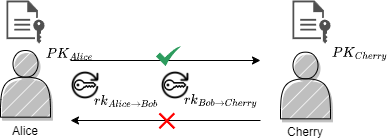

The diagram above was exported from draw.io. Its source (the exported page's mxGraphModel, read from the mxfile embedded in the PNG):
<mxGraphModel dx="1195" dy="648" grid="1" gridSize="10" guides="1" tooltips="1" connect="1" arrows="1" fold="1" page="1" pageScale="1" pageWidth="827" pageHeight="1169" math="1" shadow="0">
  <root>
    <mxCell id="0" />
    <mxCell id="1" parent="0" />
    <mxCell id="2" value="Cherry" style="shape=actor;whiteSpace=wrap;html=1;comic=0;shadow=1;fillStyle=hatch;movable=1;resizable=1;rotatable=1;deletable=1;editable=1;locked=0;connectable=1;verticalAlign=top;horizontal=1;labelPosition=center;verticalLabelPosition=bottom;align=center;" vertex="1" parent="1">
      <mxGeometry x="450" y="651.66" width="50" height="66.67" as="geometry" />
    </mxCell>
    <mxCell id="3" value="Alice" style="shape=actor;whiteSpace=wrap;html=1;comic=0;shadow=1;fillStyle=hatch;movable=1;resizable=1;rotatable=1;deletable=1;editable=1;locked=0;connectable=1;verticalAlign=top;horizontal=1;labelPosition=center;verticalLabelPosition=bottom;align=center;" vertex="1" parent="1">
      <mxGeometry x="170" y="650" width="50" height="66.67" as="geometry" />
    </mxCell>
    <mxCell id="4" style="edgeStyle=orthogonalEdgeStyle;rounded=0;orthogonalLoop=1;jettySize=auto;html=1;" edge="1" parent="1">
      <mxGeometry relative="1" as="geometry">
        <mxPoint x="430" y="660" as="targetPoint" />
        <mxPoint x="240" y="659.9951724137931" as="sourcePoint" />
      </mxGeometry>
    </mxCell>
    <mxCell id="5" value="" style="group;labelPosition=center;verticalLabelPosition=middle;align=center;verticalAlign=middle;spacingBottom=0;spacingTop=0;spacing=1;fontSize=5;" vertex="1" connectable="0" parent="1">
      <mxGeometry x="240" y="670" width="30" height="30" as="geometry" />
    </mxCell>
    <mxCell id="6" value="" style="shape=image;html=1;verticalAlign=top;verticalLabelPosition=bottom;labelBackgroundColor=#ffffff;imageAspect=0;aspect=fixed;image=https://cdn1.iconfinder.com/data/icons/bootstrap-vol-3/16/key-128.png" vertex="1" parent="5">
      <mxGeometry x="3.7500000000000004" y="3.7500000000000004" width="22.5" height="22.5" as="geometry" />
    </mxCell>
    <mxCell id="7" value="$$rk_{Alice\rightarrow Bob}$$" style="shape=image;verticalAlign=middle;verticalLabelPosition=middle;labelBackgroundColor=none;imageAspect=0;aspect=fixed;image=https://cdn1.iconfinder.com/data/icons/iconoir-vol-3/24/refresh-128.png;labelPosition=right;align=left;horizontal=1;spacingTop=34;spacingBottom=4;html=1;spacing=-6;fontSize=2;" vertex="1" parent="5">
      <mxGeometry width="30.000000000000004" height="30.000000000000004" as="geometry" />
    </mxCell>
    <mxCell id="8" style="edgeStyle=orthogonalEdgeStyle;rounded=0;orthogonalLoop=1;jettySize=auto;html=1;" edge="1" parent="1">
      <mxGeometry relative="1" as="geometry">
        <mxPoint x="240" y="719.9951724137931" as="targetPoint" />
        <mxPoint x="430" y="720" as="sourcePoint" />
      </mxGeometry>
    </mxCell>
    <mxCell id="9" value="" style="group;labelPosition=center;verticalLabelPosition=middle;align=center;verticalAlign=middle;spacingBottom=0;spacingTop=0;spacing=1;fontSize=5;" vertex="1" connectable="0" parent="1">
      <mxGeometry x="330" y="670" width="30" height="30" as="geometry" />
    </mxCell>
    <mxCell id="10" value="" style="shape=image;html=1;verticalAlign=top;verticalLabelPosition=bottom;labelBackgroundColor=#ffffff;imageAspect=0;aspect=fixed;image=https://cdn1.iconfinder.com/data/icons/bootstrap-vol-3/16/key-128.png" vertex="1" parent="9">
      <mxGeometry x="3.7500000000000004" y="3.7500000000000004" width="22.5" height="22.5" as="geometry" />
    </mxCell>
    <mxCell id="11" value="$$rk_{Bob\rightarrow Cherry}$$" style="shape=image;verticalAlign=middle;verticalLabelPosition=middle;labelBackgroundColor=none;imageAspect=0;aspect=fixed;image=https://cdn1.iconfinder.com/data/icons/iconoir-vol-3/24/refresh-128.png;labelPosition=right;align=left;horizontal=1;spacingTop=34;spacingBottom=4;html=1;spacing=-6;fontSize=2;" vertex="1" parent="9">
      <mxGeometry width="30.000000000000004" height="30.000000000000004" as="geometry" />
    </mxCell>
    <mxCell id="12" value="$$PK_{Alice}$$" style="sketch=0;pointerEvents=1;shadow=0;dashed=0;html=1;strokeColor=none;fillColor=#505050;labelPosition=right;verticalLabelPosition=middle;verticalAlign=bottom;outlineConnect=0;align=left;shape=mxgraph.office.concepts.file_key;spacingBottom=-20;horizontal=1;spacingTop=0;" vertex="1" parent="1">
      <mxGeometry x="176" y="600" width="38" height="43" as="geometry" />
    </mxCell>
    <mxCell id="13" value="$$PK_{Cherry}$$" style="sketch=0;pointerEvents=1;shadow=0;dashed=0;html=1;strokeColor=none;fillColor=#505050;labelPosition=right;verticalLabelPosition=middle;verticalAlign=bottom;outlineConnect=0;align=left;shape=mxgraph.office.concepts.file_key;spacingBottom=-20;horizontal=1;spacingTop=0;" vertex="1" parent="1">
      <mxGeometry x="462" y="600" width="38" height="43" as="geometry" />
    </mxCell>
    <mxCell id="14" value="" style="shape=mxgraph.mockup.markup.redX;fillColor=#ff0000;html=1;shadow=0;whiteSpace=wrap;strokeColor=none;" vertex="1" parent="1">
      <mxGeometry x="328" y="712" width="16.67" height="16.67" as="geometry" />
    </mxCell>
    <mxCell id="15" value="" style="sketch=0;html=1;aspect=fixed;strokeColor=none;shadow=0;align=center;fillColor=#2D9C5E;verticalAlign=top;labelPosition=center;verticalLabelPosition=bottom;shape=mxgraph.gcp2.check" vertex="1" parent="1">
      <mxGeometry x="325.5" y="645.66" width="25" height="20" as="geometry" />
    </mxCell>
  </root>
</mxGraphModel>